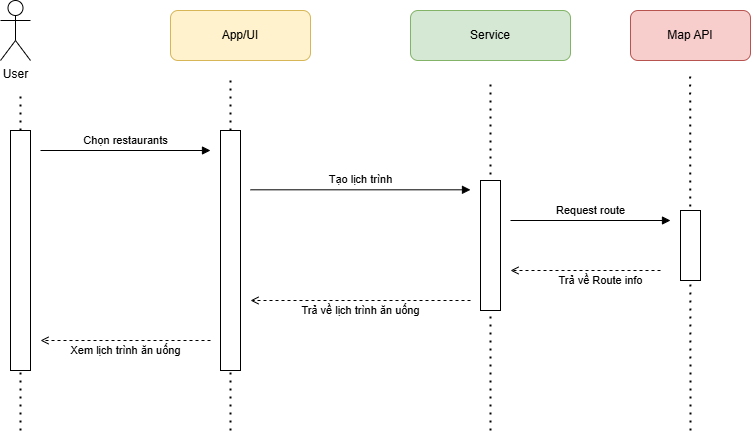

The diagram above was exported from draw.io. Its source (the exported page's mxGraphModel, read from the mxfile embedded in the PNG):
<mxGraphModel dx="983" dy="580" grid="1" gridSize="10" guides="1" tooltips="1" connect="1" arrows="1" fold="1" page="1" pageScale="1" pageWidth="827" pageHeight="1169" math="0" shadow="0">
  <root>
    <mxCell id="0" />
    <mxCell id="1" parent="0" />
    <mxCell id="urMsRhxKhNRHzPRewFEp-2" value="App/UI" style="rounded=1;whiteSpace=wrap;html=1;fillColor=#fff2cc;strokeColor=#d6b656;" vertex="1" parent="1">
      <mxGeometry x="280" y="60" width="140" height="50" as="geometry" />
    </mxCell>
    <mxCell id="urMsRhxKhNRHzPRewFEp-3" value="Service" style="rounded=1;whiteSpace=wrap;html=1;fillColor=#d5e8d4;strokeColor=#82b366;" vertex="1" parent="1">
      <mxGeometry x="520" y="60" width="160" height="50" as="geometry" />
    </mxCell>
    <mxCell id="urMsRhxKhNRHzPRewFEp-4" value="Map API" style="rounded=1;whiteSpace=wrap;html=1;fillColor=#f8cecc;strokeColor=#b85450;" vertex="1" parent="1">
      <mxGeometry x="740" y="60" width="120" height="50" as="geometry" />
    </mxCell>
    <mxCell id="urMsRhxKhNRHzPRewFEp-5" value="Chọn restaurants" style="endArrow=block;html=1;" edge="1" parent="1">
      <mxGeometry y="10" relative="1" as="geometry">
        <mxPoint x="150" y="200" as="sourcePoint" />
        <mxPoint x="320" y="200" as="targetPoint" />
        <mxPoint as="offset" />
      </mxGeometry>
    </mxCell>
    <mxCell id="urMsRhxKhNRHzPRewFEp-6" value="Tạo lịch trình" style="endArrow=block;html=1;" edge="1" parent="1">
      <mxGeometry y="10" relative="1" as="geometry">
        <mxPoint x="360" y="239.31" as="sourcePoint" />
        <mxPoint x="580" y="239.31" as="targetPoint" />
        <mxPoint as="offset" />
      </mxGeometry>
    </mxCell>
    <mxCell id="urMsRhxKhNRHzPRewFEp-7" value="Request route" style="endArrow=block;html=1;" edge="1" parent="1">
      <mxGeometry y="10" relative="1" as="geometry">
        <mxPoint x="620" y="270" as="sourcePoint" />
        <mxPoint x="780" y="270" as="targetPoint" />
        <mxPoint as="offset" />
      </mxGeometry>
    </mxCell>
    <mxCell id="urMsRhxKhNRHzPRewFEp-8" value="Trả về Route info" style="endArrow=open;dashed=1;html=1;" edge="1" parent="1">
      <mxGeometry x="-0.2" y="10" relative="1" as="geometry">
        <mxPoint x="770" y="320" as="sourcePoint" />
        <mxPoint x="620" y="320" as="targetPoint" />
        <mxPoint as="offset" />
      </mxGeometry>
    </mxCell>
    <mxCell id="urMsRhxKhNRHzPRewFEp-9" value="Trả về lịch trình ăn uống" style="endArrow=open;dashed=1;html=1;" edge="1" parent="1">
      <mxGeometry y="10" relative="1" as="geometry">
        <mxPoint x="580" y="350" as="sourcePoint" />
        <mxPoint x="360" y="350" as="targetPoint" />
        <mxPoint as="offset" />
      </mxGeometry>
    </mxCell>
    <mxCell id="urMsRhxKhNRHzPRewFEp-10" value="" style="endArrow=none;dashed=1;html=1;dashPattern=1 3;strokeWidth=2;rounded=0;" edge="1" parent="1" source="urMsRhxKhNRHzPRewFEp-14">
      <mxGeometry width="50" height="50" relative="1" as="geometry">
        <mxPoint x="130" y="662.0689655172414" as="sourcePoint" />
        <mxPoint x="130" y="140" as="targetPoint" />
      </mxGeometry>
    </mxCell>
    <mxCell id="urMsRhxKhNRHzPRewFEp-11" value="User" style="shape=umlActor;verticalLabelPosition=bottom;verticalAlign=top;html=1;outlineConnect=0;" vertex="1" parent="1">
      <mxGeometry x="110" y="50" width="30" height="60" as="geometry" />
    </mxCell>
    <mxCell id="urMsRhxKhNRHzPRewFEp-15" value="" style="endArrow=none;dashed=1;html=1;dashPattern=1 3;strokeWidth=2;rounded=0;" edge="1" parent="1" target="urMsRhxKhNRHzPRewFEp-14">
      <mxGeometry width="50" height="50" relative="1" as="geometry">
        <mxPoint x="130" y="480" as="sourcePoint" />
        <mxPoint x="130" y="140" as="targetPoint" />
      </mxGeometry>
    </mxCell>
    <mxCell id="urMsRhxKhNRHzPRewFEp-14" value="" style="rounded=0;whiteSpace=wrap;html=1;" vertex="1" parent="1">
      <mxGeometry x="120" y="180" width="20" height="240" as="geometry" />
    </mxCell>
    <mxCell id="urMsRhxKhNRHzPRewFEp-16" value="" style="endArrow=none;dashed=1;html=1;dashPattern=1 3;strokeWidth=2;rounded=0;" edge="1" parent="1" source="urMsRhxKhNRHzPRewFEp-17">
      <mxGeometry width="50" height="50" relative="1" as="geometry">
        <mxPoint x="340" y="682.3809523809524" as="sourcePoint" />
        <mxPoint x="340" y="130" as="targetPoint" />
      </mxGeometry>
    </mxCell>
    <mxCell id="urMsRhxKhNRHzPRewFEp-18" value="" style="endArrow=none;dashed=1;html=1;dashPattern=1 3;strokeWidth=2;rounded=0;" edge="1" parent="1" target="urMsRhxKhNRHzPRewFEp-17">
      <mxGeometry width="50" height="50" relative="1" as="geometry">
        <mxPoint x="340" y="480" as="sourcePoint" />
        <mxPoint x="340" y="140" as="targetPoint" />
      </mxGeometry>
    </mxCell>
    <mxCell id="urMsRhxKhNRHzPRewFEp-17" value="" style="rounded=0;whiteSpace=wrap;html=1;" vertex="1" parent="1">
      <mxGeometry x="330" y="180" width="20" height="240" as="geometry" />
    </mxCell>
    <mxCell id="urMsRhxKhNRHzPRewFEp-21" value="" style="endArrow=none;dashed=1;html=1;dashPattern=1 3;strokeWidth=2;rounded=0;" edge="1" parent="1">
      <mxGeometry width="50" height="50" relative="1" as="geometry">
        <mxPoint x="600" y="480" as="sourcePoint" />
        <mxPoint x="600" y="130" as="targetPoint" />
      </mxGeometry>
    </mxCell>
    <mxCell id="urMsRhxKhNRHzPRewFEp-20" value="" style="rounded=0;whiteSpace=wrap;html=1;" vertex="1" parent="1">
      <mxGeometry x="590" y="230" width="20" height="130" as="geometry" />
    </mxCell>
    <mxCell id="urMsRhxKhNRHzPRewFEp-23" value="" style="endArrow=none;dashed=1;html=1;dashPattern=1 3;strokeWidth=2;rounded=0;" edge="1" parent="1">
      <mxGeometry width="50" height="50" relative="1" as="geometry">
        <mxPoint x="800" y="480" as="sourcePoint" />
        <mxPoint x="799.66" y="120" as="targetPoint" />
      </mxGeometry>
    </mxCell>
    <mxCell id="urMsRhxKhNRHzPRewFEp-24" value="" style="rounded=0;whiteSpace=wrap;html=1;" vertex="1" parent="1">
      <mxGeometry x="790" y="260" width="20" height="70" as="geometry" />
    </mxCell>
    <mxCell id="urMsRhxKhNRHzPRewFEp-25" value="Xem lịch trình ăn uống" style="endArrow=open;dashed=1;html=1;" edge="1" parent="1">
      <mxGeometry y="10" relative="1" as="geometry">
        <mxPoint x="320" y="390" as="sourcePoint" />
        <mxPoint x="150" y="390" as="targetPoint" />
        <mxPoint as="offset" />
      </mxGeometry>
    </mxCell>
  </root>
</mxGraphModel>